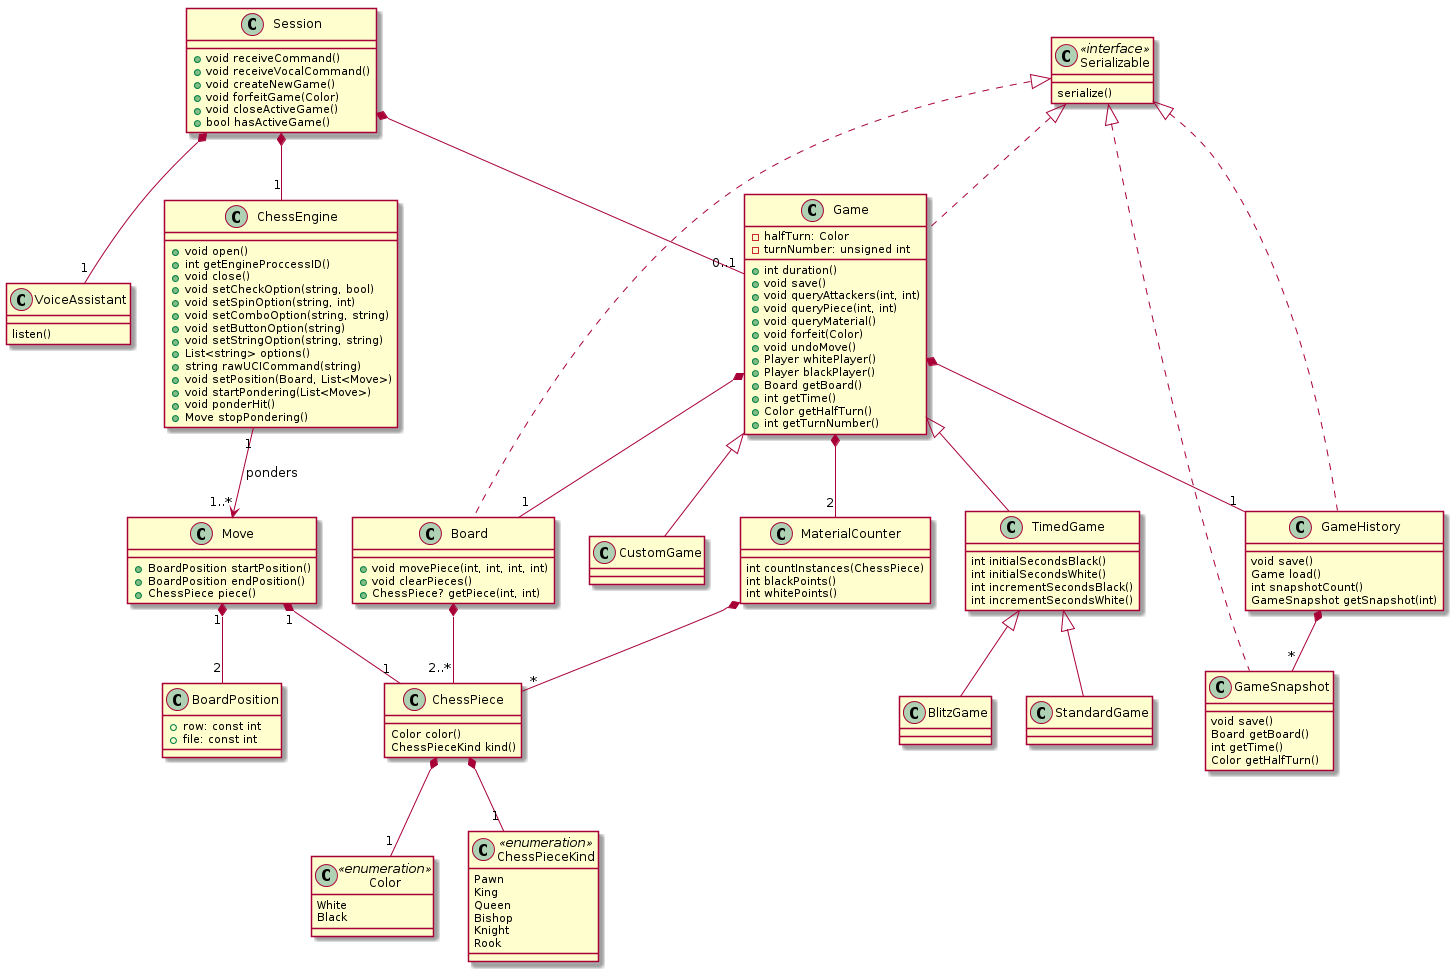

The diagram above was rendered by PlantUML. Its source (embedded in the PNG):
@startuml

class VoiceAssistant {
	listen()
}

class BoardPosition {
	+row: const int
	+file: const int
}

Move "1" *-- "2" BoardPosition
Move "1" *-- "1" ChessPiece

class Move {
	+BoardPosition startPosition()
	+BoardPosition endPosition()
	+ChessPiece piece()
}


class ChessEngine {
	+void open()
	+int getEngineProccessID()
	+void close()
	+void setCheckOption(string, bool)
	+void setSpinOption(string, int)
	+void setComboOption(string, string)
	+void setButtonOption(string)
	+void setStringOption(string, string)
	+List<string> options()
	+string rawUCICommand(string)
	+void setPosition(Board, List<Move>)
	+void startPondering(List<Move>)
	+void ponderHit()
	+Move stopPondering()
}

class Color <<enumeration>> {
	White
	Black
}

class ChessPieceKind <<enumeration>> {
	Pawn
	King
	Queen
	Bishop
	Knight
	Rook
}

class ChessPiece {
	Color color()
	ChessPieceKind kind()
}

ChessPiece *-- "1" Color
ChessPiece *-- "1" ChessPieceKind


Board *-- "2..*" ChessPiece
Serializable <|.. Board

class Board {
	+void movePiece(int, int, int, int)
	+void clearPieces()
	+ChessPiece? getPiece(int, int)
}

class Game {
	-halfTurn: Color
	-turnNumber: unsigned int

	+int duration()
	+void save()
	+void queryAttackers(int, int)
	+void queryPiece(int, int)
	+void queryMaterial()
	+void forfeit(Color)
	+void undoMove()
	+Player whitePlayer()
	+Player blackPlayer()
	+Board getBoard()
	+int getTime()
	+Color getHalfTurn()
	+int getTurnNumber()
}

ChessEngine "1" --> "1..*" Move : ponders

Serializable <|.. Game

class GameSnapshot {
	void save()
	Board getBoard()
	int getTime()
	Color getHalfTurn()
}

Serializable <|.. GameSnapshot

class GameHistory {
	void save()
	Game load()
	int snapshotCount()
	GameSnapshot getSnapshot(int)
}

class TimedGame {
	int initialSecondsBlack()
	int initialSecondsWhite()
	int incrementSecondsBlack()
	int incrementSecondsWhite()
}

Serializable <|.. GameHistory

Game *-- "1" GameHistory
GameHistory *-- "*" GameSnapshot

Game *-- "1" Board

Game <|-- TimedGame
Game <|-- CustomGame
TimedGame <|-- StandardGame
TimedGame <|-- BlitzGame

Session *-- "0..1" Game

Session *-- "1" VoiceAssistant
Session *-- "1" ChessEngine

class Session {
	+void receiveCommand()
	+void receiveVocalCommand()
	+void createNewGame()
	+void forfeitGame(Color)
	+void closeActiveGame()
	+bool hasActiveGame()
}

class Serializable <<interface>> {
	serialize()
}

class MaterialCounter {
	int countInstances(ChessPiece)
	int blackPoints()
	int whitePoints()
}

Game *-- "2" MaterialCounter

MaterialCounter *-- "*" ChessPiece



@enduml